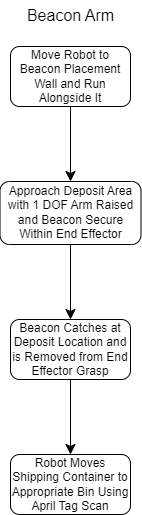

The diagram above was exported from draw.io. Its source (the exported page's mxGraphModel, read from the mxfile embedded in the PNG):
<mxGraphModel dx="51" dy="602" grid="0" gridSize="10" guides="1" tooltips="1" connect="1" arrows="1" fold="1" page="0" pageScale="1" pageWidth="850" pageHeight="1100" math="0" shadow="0">
  <root>
    <mxCell id="0" />
    <mxCell id="1" parent="0" />
    <mxCell id="wXAtGooF0IinosePl_5m-1" value="Move Robot to Beacon Placement Wall and Run Alongside It" style="rounded=1;whiteSpace=wrap;html=1;" vertex="1" parent="1">
      <mxGeometry x="1278" y="171" width="120" height="60" as="geometry" />
    </mxCell>
    <mxCell id="wXAtGooF0IinosePl_5m-2" value="Beacon Arm" style="text;html=1;align=center;verticalAlign=middle;whiteSpace=wrap;rounded=0;fontSize=16;" vertex="1" parent="1">
      <mxGeometry x="1287.5" y="125" width="101" height="30" as="geometry" />
    </mxCell>
    <mxCell id="wXAtGooF0IinosePl_5m-3" value="Approach Deposit Area with 1 DOF Arm Raised and Beacon Secure Within End Effector" style="rounded=1;whiteSpace=wrap;html=1;" vertex="1" parent="1">
      <mxGeometry x="1267.5" y="306" width="141" height="63" as="geometry" />
    </mxCell>
    <mxCell id="wXAtGooF0IinosePl_5m-4" value="Beacon Catches at Deposit Location and is Removed from End Effector Grasp" style="rounded=1;whiteSpace=wrap;html=1;" vertex="1" parent="1">
      <mxGeometry x="1278" y="444" width="120" height="60" as="geometry" />
    </mxCell>
    <mxCell id="wXAtGooF0IinosePl_5m-5" value="Robot Moves Shipping Container to Appropriate Bin Using April Tag Scan" style="rounded=1;whiteSpace=wrap;html=1;" vertex="1" parent="1">
      <mxGeometry x="1278" y="579" width="120" height="60" as="geometry" />
    </mxCell>
    <mxCell id="wXAtGooF0IinosePl_5m-6" value="" style="endArrow=classic;html=1;rounded=0;fontSize=12;startSize=8;endSize=8;curved=1;exitX=0.5;exitY=1;exitDx=0;exitDy=0;entryX=0.5;entryY=0;entryDx=0;entryDy=0;" edge="1" parent="1" source="wXAtGooF0IinosePl_5m-1" target="wXAtGooF0IinosePl_5m-3">
      <mxGeometry width="50" height="50" relative="1" as="geometry">
        <mxPoint x="1259" y="476" as="sourcePoint" />
        <mxPoint x="1309" y="426" as="targetPoint" />
      </mxGeometry>
    </mxCell>
    <mxCell id="wXAtGooF0IinosePl_5m-7" value="" style="endArrow=classic;html=1;rounded=0;fontSize=12;startSize=8;endSize=8;curved=1;exitX=0.5;exitY=1;exitDx=0;exitDy=0;entryX=0.5;entryY=0;entryDx=0;entryDy=0;" edge="1" parent="1" source="wXAtGooF0IinosePl_5m-3" target="wXAtGooF0IinosePl_5m-4">
      <mxGeometry width="50" height="50" relative="1" as="geometry">
        <mxPoint x="1259" y="476" as="sourcePoint" />
        <mxPoint x="1309" y="426" as="targetPoint" />
      </mxGeometry>
    </mxCell>
    <mxCell id="wXAtGooF0IinosePl_5m-8" value="" style="endArrow=classic;html=1;rounded=0;fontSize=12;startSize=8;endSize=8;curved=1;exitX=0.5;exitY=1;exitDx=0;exitDy=0;" edge="1" parent="1" source="wXAtGooF0IinosePl_5m-4" target="wXAtGooF0IinosePl_5m-5">
      <mxGeometry width="50" height="50" relative="1" as="geometry">
        <mxPoint x="1259" y="476" as="sourcePoint" />
        <mxPoint x="1309" y="426" as="targetPoint" />
      </mxGeometry>
    </mxCell>
  </root>
</mxGraphModel>